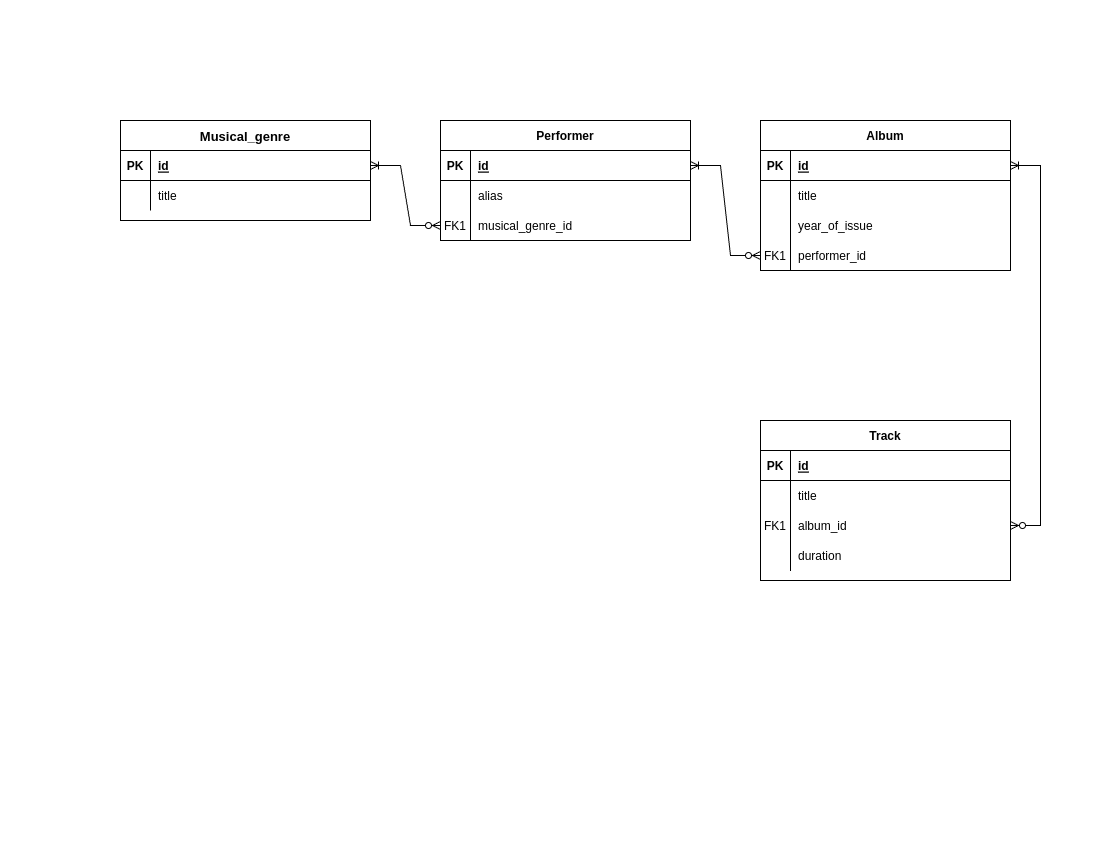

The diagram above was exported from draw.io. Its source (the exported page's mxGraphModel, read from the mxfile embedded in the PNG):
<mxGraphModel dx="2074" dy="1109" grid="1" gridSize="10" guides="1" tooltips="1" connect="1" arrows="1" fold="1" page="1" pageScale="1" pageWidth="1100" pageHeight="850" math="0" shadow="0" extFonts="Permanent Marker^https://fonts.googleapis.com/css?family=Permanent+Marker">
  <root>
    <mxCell id="0" />
    <mxCell id="1" parent="0" />
    <mxCell id="C-vyLk0tnHw3VtMMgP7b-2" value="Performer" style="shape=table;startSize=30;container=1;collapsible=1;childLayout=tableLayout;fixedRows=1;rowLines=0;fontStyle=1;align=center;resizeLast=1;" parent="1" vertex="1">
      <mxGeometry x="440" y="120" width="250" height="120" as="geometry" />
    </mxCell>
    <mxCell id="C-vyLk0tnHw3VtMMgP7b-3" value="" style="shape=partialRectangle;collapsible=0;dropTarget=0;pointerEvents=0;fillColor=none;points=[[0,0.5],[1,0.5]];portConstraint=eastwest;top=0;left=0;right=0;bottom=1;" parent="C-vyLk0tnHw3VtMMgP7b-2" vertex="1">
      <mxGeometry y="30" width="250" height="30" as="geometry" />
    </mxCell>
    <mxCell id="C-vyLk0tnHw3VtMMgP7b-4" value="PK" style="shape=partialRectangle;overflow=hidden;connectable=0;fillColor=none;top=0;left=0;bottom=0;right=0;fontStyle=1;" parent="C-vyLk0tnHw3VtMMgP7b-3" vertex="1">
      <mxGeometry width="30" height="30" as="geometry">
        <mxRectangle width="30" height="30" as="alternateBounds" />
      </mxGeometry>
    </mxCell>
    <mxCell id="C-vyLk0tnHw3VtMMgP7b-5" value="id" style="shape=partialRectangle;overflow=hidden;connectable=0;fillColor=none;top=0;left=0;bottom=0;right=0;align=left;spacingLeft=6;fontStyle=5;" parent="C-vyLk0tnHw3VtMMgP7b-3" vertex="1">
      <mxGeometry x="30" width="220" height="30" as="geometry">
        <mxRectangle width="220" height="30" as="alternateBounds" />
      </mxGeometry>
    </mxCell>
    <mxCell id="C-vyLk0tnHw3VtMMgP7b-6" value="" style="shape=partialRectangle;collapsible=0;dropTarget=0;pointerEvents=0;fillColor=none;points=[[0,0.5],[1,0.5]];portConstraint=eastwest;top=0;left=0;right=0;bottom=0;" parent="C-vyLk0tnHw3VtMMgP7b-2" vertex="1">
      <mxGeometry y="60" width="250" height="30" as="geometry" />
    </mxCell>
    <mxCell id="C-vyLk0tnHw3VtMMgP7b-7" value="" style="shape=partialRectangle;overflow=hidden;connectable=0;fillColor=none;top=0;left=0;bottom=0;right=0;" parent="C-vyLk0tnHw3VtMMgP7b-6" vertex="1">
      <mxGeometry width="30" height="30" as="geometry">
        <mxRectangle width="30" height="30" as="alternateBounds" />
      </mxGeometry>
    </mxCell>
    <mxCell id="C-vyLk0tnHw3VtMMgP7b-8" value="alias" style="shape=partialRectangle;overflow=hidden;connectable=0;fillColor=none;top=0;left=0;bottom=0;right=0;align=left;spacingLeft=6;" parent="C-vyLk0tnHw3VtMMgP7b-6" vertex="1">
      <mxGeometry x="30" width="220" height="30" as="geometry">
        <mxRectangle width="220" height="30" as="alternateBounds" />
      </mxGeometry>
    </mxCell>
    <mxCell id="C-vyLk0tnHw3VtMMgP7b-9" value="" style="shape=partialRectangle;collapsible=0;dropTarget=0;pointerEvents=0;fillColor=none;points=[[0,0.5],[1,0.5]];portConstraint=eastwest;top=0;left=0;right=0;bottom=0;" parent="C-vyLk0tnHw3VtMMgP7b-2" vertex="1">
      <mxGeometry y="90" width="250" height="30" as="geometry" />
    </mxCell>
    <mxCell id="C-vyLk0tnHw3VtMMgP7b-10" value="FK1" style="shape=partialRectangle;overflow=hidden;connectable=0;fillColor=none;top=0;left=0;bottom=0;right=0;" parent="C-vyLk0tnHw3VtMMgP7b-9" vertex="1">
      <mxGeometry width="30" height="30" as="geometry">
        <mxRectangle width="30" height="30" as="alternateBounds" />
      </mxGeometry>
    </mxCell>
    <mxCell id="C-vyLk0tnHw3VtMMgP7b-11" value="musical_genre_id" style="shape=partialRectangle;overflow=hidden;connectable=0;fillColor=none;top=0;left=0;bottom=0;right=0;align=left;spacingLeft=6;" parent="C-vyLk0tnHw3VtMMgP7b-9" vertex="1">
      <mxGeometry x="30" width="220" height="30" as="geometry">
        <mxRectangle width="220" height="30" as="alternateBounds" />
      </mxGeometry>
    </mxCell>
    <mxCell id="C-vyLk0tnHw3VtMMgP7b-13" value="Album" style="shape=table;startSize=30;container=1;collapsible=1;childLayout=tableLayout;fixedRows=1;rowLines=0;fontStyle=1;align=center;resizeLast=1;" parent="1" vertex="1">
      <mxGeometry x="760" y="120" width="250" height="150" as="geometry" />
    </mxCell>
    <mxCell id="C-vyLk0tnHw3VtMMgP7b-14" value="" style="shape=partialRectangle;collapsible=0;dropTarget=0;pointerEvents=0;fillColor=none;points=[[0,0.5],[1,0.5]];portConstraint=eastwest;top=0;left=0;right=0;bottom=1;" parent="C-vyLk0tnHw3VtMMgP7b-13" vertex="1">
      <mxGeometry y="30" width="250" height="30" as="geometry" />
    </mxCell>
    <mxCell id="C-vyLk0tnHw3VtMMgP7b-15" value="PK" style="shape=partialRectangle;overflow=hidden;connectable=0;fillColor=none;top=0;left=0;bottom=0;right=0;fontStyle=1;" parent="C-vyLk0tnHw3VtMMgP7b-14" vertex="1">
      <mxGeometry width="30" height="30" as="geometry">
        <mxRectangle width="30" height="30" as="alternateBounds" />
      </mxGeometry>
    </mxCell>
    <mxCell id="C-vyLk0tnHw3VtMMgP7b-16" value="id" style="shape=partialRectangle;overflow=hidden;connectable=0;fillColor=none;top=0;left=0;bottom=0;right=0;align=left;spacingLeft=6;fontStyle=5;" parent="C-vyLk0tnHw3VtMMgP7b-14" vertex="1">
      <mxGeometry x="30" width="220" height="30" as="geometry">
        <mxRectangle width="220" height="30" as="alternateBounds" />
      </mxGeometry>
    </mxCell>
    <mxCell id="C-vyLk0tnHw3VtMMgP7b-17" value="" style="shape=partialRectangle;collapsible=0;dropTarget=0;pointerEvents=0;fillColor=none;points=[[0,0.5],[1,0.5]];portConstraint=eastwest;top=0;left=0;right=0;bottom=0;" parent="C-vyLk0tnHw3VtMMgP7b-13" vertex="1">
      <mxGeometry y="60" width="250" height="30" as="geometry" />
    </mxCell>
    <mxCell id="C-vyLk0tnHw3VtMMgP7b-18" value="" style="shape=partialRectangle;overflow=hidden;connectable=0;fillColor=none;top=0;left=0;bottom=0;right=0;" parent="C-vyLk0tnHw3VtMMgP7b-17" vertex="1">
      <mxGeometry width="30" height="30" as="geometry">
        <mxRectangle width="30" height="30" as="alternateBounds" />
      </mxGeometry>
    </mxCell>
    <mxCell id="C-vyLk0tnHw3VtMMgP7b-19" value="title" style="shape=partialRectangle;overflow=hidden;connectable=0;fillColor=none;top=0;left=0;bottom=0;right=0;align=left;spacingLeft=6;" parent="C-vyLk0tnHw3VtMMgP7b-17" vertex="1">
      <mxGeometry x="30" width="220" height="30" as="geometry">
        <mxRectangle width="220" height="30" as="alternateBounds" />
      </mxGeometry>
    </mxCell>
    <mxCell id="C-vyLk0tnHw3VtMMgP7b-20" value="" style="shape=partialRectangle;collapsible=0;dropTarget=0;pointerEvents=0;fillColor=none;points=[[0,0.5],[1,0.5]];portConstraint=eastwest;top=0;left=0;right=0;bottom=0;" parent="C-vyLk0tnHw3VtMMgP7b-13" vertex="1">
      <mxGeometry y="90" width="250" height="30" as="geometry" />
    </mxCell>
    <mxCell id="C-vyLk0tnHw3VtMMgP7b-21" value="" style="shape=partialRectangle;overflow=hidden;connectable=0;fillColor=none;top=0;left=0;bottom=0;right=0;" parent="C-vyLk0tnHw3VtMMgP7b-20" vertex="1">
      <mxGeometry width="30" height="30" as="geometry">
        <mxRectangle width="30" height="30" as="alternateBounds" />
      </mxGeometry>
    </mxCell>
    <mxCell id="C-vyLk0tnHw3VtMMgP7b-22" value="year_of_issue" style="shape=partialRectangle;overflow=hidden;connectable=0;fillColor=none;top=0;left=0;bottom=0;right=0;align=left;spacingLeft=6;" parent="C-vyLk0tnHw3VtMMgP7b-20" vertex="1">
      <mxGeometry x="30" width="220" height="30" as="geometry">
        <mxRectangle width="220" height="30" as="alternateBounds" />
      </mxGeometry>
    </mxCell>
    <mxCell id="C-vyLk0tnHw3VtMMgP7b-23" value="Musical_genre" style="shape=table;startSize=30;container=1;collapsible=1;childLayout=tableLayout;fixedRows=1;rowLines=0;fontStyle=1;align=center;resizeLast=1;fontSize=13;" parent="1" vertex="1">
      <mxGeometry x="120" y="120" width="250" height="100" as="geometry" />
    </mxCell>
    <mxCell id="C-vyLk0tnHw3VtMMgP7b-24" value="" style="shape=partialRectangle;collapsible=0;dropTarget=0;pointerEvents=0;fillColor=none;points=[[0,0.5],[1,0.5]];portConstraint=eastwest;top=0;left=0;right=0;bottom=1;" parent="C-vyLk0tnHw3VtMMgP7b-23" vertex="1">
      <mxGeometry y="30" width="250" height="30" as="geometry" />
    </mxCell>
    <mxCell id="C-vyLk0tnHw3VtMMgP7b-25" value="PK" style="shape=partialRectangle;overflow=hidden;connectable=0;fillColor=none;top=0;left=0;bottom=0;right=0;fontStyle=1;" parent="C-vyLk0tnHw3VtMMgP7b-24" vertex="1">
      <mxGeometry width="30" height="30" as="geometry">
        <mxRectangle width="30" height="30" as="alternateBounds" />
      </mxGeometry>
    </mxCell>
    <mxCell id="C-vyLk0tnHw3VtMMgP7b-26" value="id" style="shape=partialRectangle;overflow=hidden;connectable=0;fillColor=none;top=0;left=0;bottom=0;right=0;align=left;spacingLeft=6;fontStyle=5;" parent="C-vyLk0tnHw3VtMMgP7b-24" vertex="1">
      <mxGeometry x="30" width="220" height="30" as="geometry">
        <mxRectangle width="220" height="30" as="alternateBounds" />
      </mxGeometry>
    </mxCell>
    <mxCell id="C-vyLk0tnHw3VtMMgP7b-27" value="" style="shape=partialRectangle;collapsible=0;dropTarget=0;pointerEvents=0;fillColor=none;points=[[0,0.5],[1,0.5]];portConstraint=eastwest;top=0;left=0;right=0;bottom=0;" parent="C-vyLk0tnHw3VtMMgP7b-23" vertex="1">
      <mxGeometry y="60" width="250" height="30" as="geometry" />
    </mxCell>
    <mxCell id="C-vyLk0tnHw3VtMMgP7b-28" value="" style="shape=partialRectangle;overflow=hidden;connectable=0;fillColor=none;top=0;left=0;bottom=0;right=0;" parent="C-vyLk0tnHw3VtMMgP7b-27" vertex="1">
      <mxGeometry width="30" height="30" as="geometry">
        <mxRectangle width="30" height="30" as="alternateBounds" />
      </mxGeometry>
    </mxCell>
    <mxCell id="C-vyLk0tnHw3VtMMgP7b-29" value="title" style="shape=partialRectangle;overflow=hidden;connectable=0;fillColor=none;top=0;left=0;bottom=0;right=0;align=left;spacingLeft=6;" parent="C-vyLk0tnHw3VtMMgP7b-27" vertex="1">
      <mxGeometry x="30" width="220" height="30" as="geometry">
        <mxRectangle width="220" height="30" as="alternateBounds" />
      </mxGeometry>
    </mxCell>
    <mxCell id="WkwCNyw13tC7f7GXWTDd-5" value="" style="edgeStyle=entityRelationEdgeStyle;fontSize=12;html=1;endArrow=ERoneToMany;startArrow=ERzeroToMany;rounded=0;exitX=0;exitY=0.5;exitDx=0;exitDy=0;" edge="1" parent="1" source="C-vyLk0tnHw3VtMMgP7b-9" target="C-vyLk0tnHw3VtMMgP7b-24">
      <mxGeometry width="100" height="100" relative="1" as="geometry">
        <mxPoint x="290" y="500" as="sourcePoint" />
        <mxPoint x="390" y="400" as="targetPoint" />
      </mxGeometry>
    </mxCell>
    <mxCell id="WkwCNyw13tC7f7GXWTDd-7" value="FK1" style="shape=partialRectangle;overflow=hidden;connectable=0;fillColor=none;top=0;left=0;bottom=0;right=1;" vertex="1" parent="1">
      <mxGeometry x="760" y="240" width="30" height="30" as="geometry">
        <mxRectangle width="30" height="30" as="alternateBounds" />
      </mxGeometry>
    </mxCell>
    <mxCell id="WkwCNyw13tC7f7GXWTDd-17" value="Track" style="shape=table;startSize=30;container=1;collapsible=1;childLayout=tableLayout;fixedRows=1;rowLines=0;fontStyle=1;align=center;resizeLast=1;" vertex="1" parent="1">
      <mxGeometry x="760" y="420" width="250" height="160" as="geometry" />
    </mxCell>
    <mxCell id="WkwCNyw13tC7f7GXWTDd-18" value="" style="shape=partialRectangle;collapsible=0;dropTarget=0;pointerEvents=0;fillColor=none;points=[[0,0.5],[1,0.5]];portConstraint=eastwest;top=0;left=0;right=0;bottom=1;" vertex="1" parent="WkwCNyw13tC7f7GXWTDd-17">
      <mxGeometry y="30" width="250" height="30" as="geometry" />
    </mxCell>
    <mxCell id="WkwCNyw13tC7f7GXWTDd-19" value="PK" style="shape=partialRectangle;overflow=hidden;connectable=0;fillColor=none;top=0;left=0;bottom=0;right=0;fontStyle=1;" vertex="1" parent="WkwCNyw13tC7f7GXWTDd-18">
      <mxGeometry width="30" height="30" as="geometry">
        <mxRectangle width="30" height="30" as="alternateBounds" />
      </mxGeometry>
    </mxCell>
    <mxCell id="WkwCNyw13tC7f7GXWTDd-20" value="id" style="shape=partialRectangle;overflow=hidden;connectable=0;fillColor=none;top=0;left=0;bottom=0;right=0;align=left;spacingLeft=6;fontStyle=5;" vertex="1" parent="WkwCNyw13tC7f7GXWTDd-18">
      <mxGeometry x="30" width="220" height="30" as="geometry">
        <mxRectangle width="220" height="30" as="alternateBounds" />
      </mxGeometry>
    </mxCell>
    <mxCell id="WkwCNyw13tC7f7GXWTDd-21" value="" style="shape=partialRectangle;collapsible=0;dropTarget=0;pointerEvents=0;fillColor=none;points=[[0,0.5],[1,0.5]];portConstraint=eastwest;top=0;left=0;right=0;bottom=0;" vertex="1" parent="WkwCNyw13tC7f7GXWTDd-17">
      <mxGeometry y="60" width="250" height="30" as="geometry" />
    </mxCell>
    <mxCell id="WkwCNyw13tC7f7GXWTDd-22" value="" style="shape=partialRectangle;overflow=hidden;connectable=0;fillColor=none;top=0;left=0;bottom=0;right=0;" vertex="1" parent="WkwCNyw13tC7f7GXWTDd-21">
      <mxGeometry width="30" height="30" as="geometry">
        <mxRectangle width="30" height="30" as="alternateBounds" />
      </mxGeometry>
    </mxCell>
    <mxCell id="WkwCNyw13tC7f7GXWTDd-23" value="title" style="shape=partialRectangle;overflow=hidden;connectable=0;fillColor=none;top=0;left=0;bottom=0;right=0;align=left;spacingLeft=6;" vertex="1" parent="WkwCNyw13tC7f7GXWTDd-21">
      <mxGeometry x="30" width="220" height="30" as="geometry">
        <mxRectangle width="220" height="30" as="alternateBounds" />
      </mxGeometry>
    </mxCell>
    <mxCell id="WkwCNyw13tC7f7GXWTDd-24" value="" style="shape=partialRectangle;collapsible=0;dropTarget=0;pointerEvents=0;fillColor=none;points=[[0,0.5],[1,0.5]];portConstraint=eastwest;top=0;left=0;right=0;bottom=0;" vertex="1" parent="WkwCNyw13tC7f7GXWTDd-17">
      <mxGeometry y="90" width="250" height="30" as="geometry" />
    </mxCell>
    <mxCell id="WkwCNyw13tC7f7GXWTDd-25" value="FK1" style="shape=partialRectangle;overflow=hidden;connectable=0;fillColor=none;top=0;left=0;bottom=0;right=0;" vertex="1" parent="WkwCNyw13tC7f7GXWTDd-24">
      <mxGeometry width="30" height="30" as="geometry">
        <mxRectangle width="30" height="30" as="alternateBounds" />
      </mxGeometry>
    </mxCell>
    <mxCell id="WkwCNyw13tC7f7GXWTDd-26" value="album_id" style="shape=partialRectangle;overflow=hidden;connectable=0;fillColor=none;top=0;left=0;bottom=0;right=0;align=left;spacingLeft=6;" vertex="1" parent="WkwCNyw13tC7f7GXWTDd-24">
      <mxGeometry x="30" width="220" height="30" as="geometry">
        <mxRectangle width="220" height="30" as="alternateBounds" />
      </mxGeometry>
    </mxCell>
    <mxCell id="WkwCNyw13tC7f7GXWTDd-27" value="" style="shape=partialRectangle;overflow=hidden;connectable=0;fillColor=none;top=0;left=0;bottom=0;right=1;strokeColor=default;align=center;verticalAlign=middle;fontFamily=Helvetica;fontSize=12;fontColor=default;" vertex="1" parent="1">
      <mxGeometry x="760" y="540" width="30" height="30" as="geometry">
        <mxRectangle width="30" height="30" as="alternateBounds" />
      </mxGeometry>
    </mxCell>
    <mxCell id="WkwCNyw13tC7f7GXWTDd-28" value="duration" style="shape=partialRectangle;overflow=hidden;connectable=0;fillColor=none;top=0;left=0;bottom=0;right=0;align=left;spacingLeft=6;" vertex="1" parent="1">
      <mxGeometry x="790" y="540" width="220" height="30" as="geometry">
        <mxRectangle width="220" height="30" as="alternateBounds" />
      </mxGeometry>
    </mxCell>
    <mxCell id="WkwCNyw13tC7f7GXWTDd-29" value="" style="edgeStyle=entityRelationEdgeStyle;fontSize=12;html=1;endArrow=ERoneToMany;startArrow=ERzeroToMany;rounded=0;entryX=1;entryY=0.5;entryDx=0;entryDy=0;exitX=1;exitY=0.5;exitDx=0;exitDy=0;" edge="1" parent="1" source="WkwCNyw13tC7f7GXWTDd-24" target="C-vyLk0tnHw3VtMMgP7b-14">
      <mxGeometry width="100" height="100" relative="1" as="geometry">
        <mxPoint x="610" y="540" as="sourcePoint" />
        <mxPoint x="710" y="440" as="targetPoint" />
      </mxGeometry>
    </mxCell>
    <mxCell id="WkwCNyw13tC7f7GXWTDd-32" value="" style="edgeStyle=entityRelationEdgeStyle;fontSize=12;html=1;endArrow=ERoneToMany;startArrow=ERzeroToMany;rounded=0;entryX=1;entryY=0.5;entryDx=0;entryDy=0;exitX=0;exitY=0.5;exitDx=0;exitDy=0;" edge="1" parent="1" source="WkwCNyw13tC7f7GXWTDd-33" target="C-vyLk0tnHw3VtMMgP7b-3">
      <mxGeometry width="100" height="100" relative="1" as="geometry">
        <mxPoint x="690" y="330" as="sourcePoint" />
        <mxPoint x="740" y="310" as="targetPoint" />
      </mxGeometry>
    </mxCell>
    <mxCell id="WkwCNyw13tC7f7GXWTDd-33" value="" style="shape=partialRectangle;collapsible=0;dropTarget=0;pointerEvents=0;fillColor=none;points=[[0,0.5],[1,0.5]];portConstraint=eastwest;top=0;left=0;right=0;bottom=0;" vertex="1" parent="1">
      <mxGeometry x="760" y="240" width="250" height="30" as="geometry" />
    </mxCell>
    <mxCell id="WkwCNyw13tC7f7GXWTDd-34" value="" style="shape=partialRectangle;overflow=hidden;connectable=0;fillColor=none;top=0;left=0;bottom=0;right=0;" vertex="1" parent="WkwCNyw13tC7f7GXWTDd-33">
      <mxGeometry width="30" height="30" as="geometry">
        <mxRectangle width="30" height="30" as="alternateBounds" />
      </mxGeometry>
    </mxCell>
    <mxCell id="WkwCNyw13tC7f7GXWTDd-35" value="performer_id" style="shape=partialRectangle;overflow=hidden;connectable=0;fillColor=none;top=0;left=0;bottom=0;right=0;align=left;spacingLeft=6;" vertex="1" parent="WkwCNyw13tC7f7GXWTDd-33">
      <mxGeometry x="30" width="220" height="30" as="geometry">
        <mxRectangle width="220" height="30" as="alternateBounds" />
      </mxGeometry>
    </mxCell>
  </root>
</mxGraphModel>